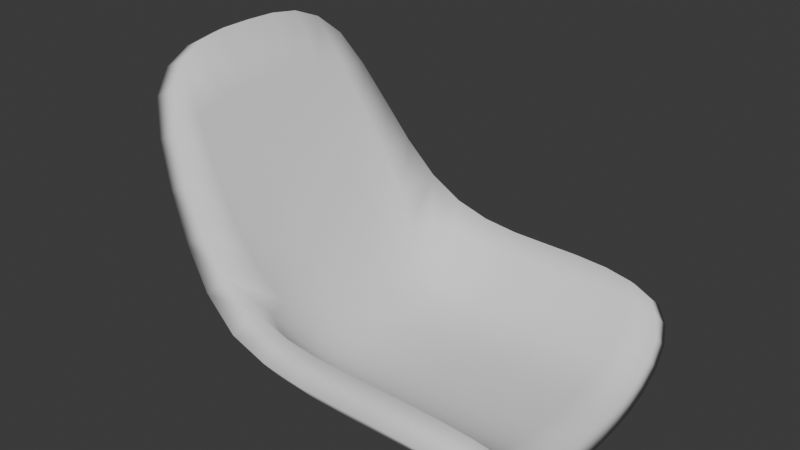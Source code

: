 # Source: Simple_Furniture_Sofa.blend  (saved by Blender 4.1.24; exported with 4.5.12 LTS)
import bpy
from mathutils import Matrix  # noqa: F401  (used for matrix-valued properties, if any)

bpy.ops.wm.read_factory_settings(use_empty=True)
scene = bpy.context.scene
scene.name = 'Scene'

# ---- collections
col_collection = bpy.data.collections.new('Collection'); scene.collection.children.link(col_collection)

# ---- world
world_world = bpy.data.worlds.new('World'); scene.world = world_world
world_world.use_nodes = True; world_world.node_tree.nodes.clear()
_N = world_world.node_tree.nodes; _L = world_world.node_tree.links
n0 = _N.new('ShaderNodeOutputWorld'); n0.name = 'World Output'; n0.location = (300, 300)
n1 = _N.new('ShaderNodeBackground'); n1.name = 'Background'; n1.location = (10, 300)
n1.inputs[0].default_value = (0.05088, 0.05088, 0.05088, 1.0)
_L.new(n1.outputs[0], n0.inputs[0])
n0.is_active_output = True
world_world.color = (0.05088, 0.05088, 0.05088)
world_world.use_sun_shadow = False
world_world.sun_shadow_jitter_overblur = 0.0

# ---- meshes
me_cube = bpy.data.meshes.new('Cube')
me_cube.from_pydata([(-0.6361, 0.6108, -1.041), (-1.78, 0.7437, 0.6347), (0.9999, 0.6615, -1.088), (-0.6974, -1.182e-08, -1.088), (-1.9, -2.151e-08, 0.8757), (-1.093, 1.048, -0.3785), (0.04581, 0.6618, -1.088), (0.8354, 1.086, -0.7019), (1.0, 1.87e-08, -1.19), (0.05498, -2.109e-08, -1.19), (-0.0009986, 1.149, -0.6195), (-1.233, 1.291e-08, -0.4328), (-0.6361, -0.6108, -1.041), (-1.78, -0.7437, 0.6347), (0.9999, -0.6615, -1.088), (-1.093, -1.048, -0.3785), (0.04581, -0.6618, -1.088), (0.8354, -1.086, -0.7019), (-0.0009987, -1.149, -0.6195), (-1.898, 0.2139, 0.8718), (-1.885, 0.4165, 0.845), (-1.849, 0.5963, 0.7724), (-0.9184, 0.8908, -0.6646), (-0.807, 0.7818, -0.8443), (-0.7112, 0.6862, -0.97), (-0.1634, 0.6608, -1.087), (-0.3543, 0.654, -1.081), (-0.5186, 0.6363, -1.065), (0.9289, 1.02, -0.7847), (0.9785, 0.9285, -0.8864), (0.9971, 0.8094, -0.9937), (1.0, 0.1597, -1.189), (1.0, 0.3248, -1.179), (1.0, 0.4942, -1.149), (-0.6662, 0.4975, -1.065), (-0.6877, 0.3432, -1.081), (-0.6961, 0.1735, -1.087), (-1.663, 0.8478, 0.4064), (-1.508, 0.9233, 0.1328), (-1.317, 0.9839, -0.1446), (0.7507, 0.6617, -1.088), (0.5058, 0.6618, -1.088), (0.2695, 0.6618, -1.088), (0.05116, 0.4942, -1.149), (0.05387, 0.3247, -1.179), (0.05485, 0.1597, -1.189), (-0.1477, -1.77e-08, -1.189), (-0.339, -9.534e-09, -1.179), (-0.5224, 3.545e-09, -1.15), (0.7509, 2.045e-08, -1.19), (0.507, 8.363e-09, -1.19), (0.2735, -9.619e-09, -1.19), (0.2474, 1.148, -0.6209), (0.4791, 1.141, -0.63), (0.6794, 1.122, -0.6549), (-0.8029, 1.119, -0.5229), (-0.5243, 1.143, -0.5908), (-0.2578, 1.149, -0.6159), (0.01288, 1.05, -0.7464), (0.0259, 0.9394, -0.873), (0.03719, 0.8122, -0.9911), (-1.231, 0.2341, -0.4326), (-1.217, 0.4772, -0.4299), (-1.178, 0.7369, -0.4223), (-1.105, -1.607e-08, -0.6573), (-0.9846, -5.25e-08, -0.838), (-0.8527, -5.344e-08, -0.9826), (-1.719, -1.18e-08, 0.5122), (-1.543, -1.944e-08, 0.1632), (-1.379, -1.753e-08, -0.1565), (-1.898, -0.2139, 0.8718), (-1.885, -0.4165, 0.845), (-1.849, -0.5963, 0.7724), (-0.9184, -0.8908, -0.6646), (-0.807, -0.7818, -0.8443), (-0.7112, -0.6862, -0.97), (-0.1634, -0.6608, -1.087), (-0.3543, -0.654, -1.081), (-0.5186, -0.6363, -1.065), (0.9289, -1.02, -0.7847), (0.9785, -0.9285, -0.8864), (0.9971, -0.8094, -0.9937), (1.0, -0.1597, -1.189), (1.0, -0.3248, -1.179), (1.0, -0.4942, -1.149), (-0.6662, -0.4975, -1.065), (-0.6877, -0.3432, -1.081), (-0.6961, -0.1735, -1.087), (-1.663, -0.8478, 0.4064), (-1.508, -0.9233, 0.1328), (-1.317, -0.9839, -0.1446), (0.7507, -0.6617, -1.088), (0.5058, -0.6618, -1.088), (0.2695, -0.6618, -1.088), (0.05116, -0.4942, -1.149), (0.05387, -0.3247, -1.179), (0.05485, -0.1597, -1.189), (0.2474, -1.148, -0.6209), (0.4791, -1.141, -0.63), (0.6794, -1.122, -0.6549), (-0.8029, -1.119, -0.5229), (-0.5243, -1.143, -0.5908), (-0.2578, -1.149, -0.6159), (0.01288, -1.05, -0.7464), (0.0259, -0.9394, -0.873), (0.03719, -0.8122, -0.9911), (-1.231, -0.2341, -0.4326), (-1.217, -0.4772, -0.4299), (-1.178, -0.7369, -0.4223), (-1.378, 0.2361, -0.1567), (-1.542, 0.2315, 0.1623), (-1.717, 0.2234, 0.5101), (-1.369, 0.4787, -0.1562), (-1.537, 0.4635, 0.1575), (-1.71, 0.4412, 0.4958), (-1.347, 0.7302, -0.1551), (-1.524, 0.6943, 0.1461), (-1.691, 0.6485, 0.46), (-0.5119, 0.4873, -1.116), (-0.342, 0.4913, -1.14), (-0.1537, 0.4937, -1.148), (-0.5184, 0.3292, -1.141), (-0.3393, 0.3254, -1.168), (-0.1493, 0.3247, -1.177), (-0.5218, 0.1649, -1.149), (-0.3389, 0.161, -1.178), (-0.1479, 0.1598, -1.187), (0.2718, 0.4942, -1.149), (0.5065, 0.4942, -1.149), (0.7508, 0.4942, -1.149), (0.273, 0.3248, -1.179), (0.5068, 0.3248, -1.179), (0.7509, 0.3248, -1.179), (0.2734, 0.1597, -1.189), (0.5069, 0.1597, -1.189), (0.7509, 0.1597, -1.189), (0.2658, 0.8121, -0.9912), (0.2607, 0.9392, -0.8734), (0.2544, 1.049, -0.7471), (0.5041, 0.8117, -0.9915), (0.4996, 0.9377, -0.8752), (0.4906, 1.045, -0.752), (0.749, 0.8109, -0.9923), (0.739, 0.9342, -0.8795), (0.7149, 1.036, -0.7645), (-0.5624, 0.7672, -0.9773), (-0.6299, 0.8836, -0.8557), (-0.7082, 1.001, -0.7003), (-0.3824, 0.7998, -0.9868), (-0.4233, 0.9251, -0.867), (-0.4711, 1.038, -0.7314), (-0.1803, 0.8107, -0.9906), (-0.2031, 0.9378, -0.8722), (-0.2294, 1.048, -0.7445), (-0.8509, 0.1883, -0.9823), (-0.9824, 0.2063, -0.838), (-1.103, 0.2232, -0.6571), (-0.8378, 0.3731, -0.9797), (-0.9663, 0.4128, -0.8372), (-1.087, 0.4521, -0.6553), (-0.7997, 0.5442, -0.9727), (-0.9173, 0.6121, -0.8373), (-1.038, 0.684, -0.653), (-1.378, -0.2361, -0.1567), (-1.369, -0.4787, -0.1562), (-1.347, -0.7302, -0.1551), (-1.542, -0.2315, 0.1623), (-1.537, -0.4635, 0.1575), (-1.524, -0.6943, 0.1461), (-1.717, -0.2234, 0.5101), (-1.71, -0.4412, 0.4958), (-1.691, -0.6485, 0.46), (-0.5119, -0.4873, -1.116), (-0.5184, -0.3292, -1.141), (-0.5218, -0.1649, -1.149), (-0.342, -0.4913, -1.14), (-0.3393, -0.3254, -1.168), (-0.3389, -0.161, -1.178), (-0.1537, -0.4937, -1.148), (-0.1493, -0.3247, -1.177), (-0.1479, -0.1598, -1.187), (0.2718, -0.4942, -1.149), (0.273, -0.3248, -1.179), (0.2734, -0.1597, -1.189), (0.5065, -0.4942, -1.149), (0.5068, -0.3248, -1.179), (0.5069, -0.1597, -1.189), (0.7508, -0.4942, -1.149), (0.7509, -0.3248, -1.179), (0.7509, -0.1597, -1.189), (0.2658, -0.8121, -0.9912), (0.5041, -0.8117, -0.9915), (0.749, -0.8109, -0.9923), (0.2607, -0.9392, -0.8734), (0.4996, -0.9377, -0.8752), (0.739, -0.9342, -0.8795), (0.2544, -1.049, -0.7471), (0.4906, -1.045, -0.752), (0.7149, -1.036, -0.7645), (-0.5624, -0.7672, -0.9773), (-0.3824, -0.7998, -0.9868), (-0.1803, -0.8107, -0.9906), (-0.6299, -0.8836, -0.8557), (-0.4233, -0.9251, -0.867), (-0.2031, -0.9378, -0.8722), (-0.7082, -1.001, -0.7003), (-0.4711, -1.038, -0.7314), (-0.2294, -1.048, -0.7445), (-0.8509, -0.1883, -0.9823), (-0.8378, -0.3731, -0.9797), (-0.7997, -0.5442, -0.9727), (-0.9824, -0.2063, -0.838), (-0.9663, -0.4128, -0.8372), (-0.9173, -0.6121, -0.8373), (-1.103, -0.2232, -0.6571), (-1.087, -0.4521, -0.6553), (-1.038, -0.684, -0.653), (-0.5693, 0.5415, -0.8755), (-1.61, 0.7438, 0.7206), (1.0, 0.5767, -0.917), (-0.6109, -9.313e-10, -0.917), (-1.73, 0.0, 0.9606), (-0.955, 0.9772, -0.2583), (0.04634, 0.5767, -0.917), (0.8359, 0.9368, -0.5838), (1.0, 0.0, -1.0), (0.0556, -2.561e-09, -1.0), (0.0, 1.0, -0.5021), (-0.5693, -0.5415, -0.8755), (-1.61, -0.7438, 0.7206), (1.0, -0.5767, -0.917), (-0.955, -0.9772, -0.2583), (0.04634, -0.5767, -0.917), (0.8359, -0.9368, -0.5838), (0.0, -1.0, -0.5021), (-1.728, 0.2138, 0.9568), (-1.715, 0.4163, 0.9301), (-1.679, 0.5961, 0.8578), (-0.8046, 0.7937, -0.5416), (-0.7053, 0.6856, -0.7116), (-0.6259, 0.6007, -0.82), (-0.1587, 0.576, -0.9161), (-0.3373, 0.5709, -0.9099), (-0.4799, 0.5581, -0.8946), (0.9297, 0.8761, -0.6603), (0.9792, 0.7947, -0.7511), (0.9974, 0.6941, -0.8418), (1.0, 0.1532, -0.9987), (1.0, 0.3027, -0.9896), (1.0, 0.4451, -0.965), (-0.5888, 0.4554, -0.8946), (-0.604, 0.3238, -0.9099), (-0.6101, 0.1678, -0.9161), (-1.496, 0.8458, 0.4959), (-1.344, 0.9135, 0.2293), (-1.162, 0.9542, -0.03739), (0.7507, 0.5767, -0.917), (0.5058, 0.5767, -0.917), (0.2695, 0.5767, -0.917), (0.05169, 0.4451, -0.965), (0.05444, 0.3027, -0.9896), (0.05546, 0.1532, -0.9987), (-0.1423, 6.985e-10, -0.9987), (-0.3193, -4.657e-10, -0.9896), (-0.4755, -1.513e-09, -0.965), (0.7509, 1.863e-09, -1.0), (0.507, -9.313e-10, -1.0), (0.2735, -4.657e-10, -1.0), (0.2474, 0.999, -0.5034), (0.4792, 0.992, -0.5125), (0.6797, 0.9729, -0.5371), (-0.731, 0.9904, -0.3993), (-0.4944, 0.9971, -0.4716), (-0.2493, 0.9996, -0.4983), (0.01376, 0.9032, -0.6253), (0.02664, 0.8027, -0.7407), (0.03779, 0.6951, -0.8405), (-1.065, 0.2286, -0.3404), (-1.024, 0.6956, -0.3167), (-0.9436, -6.985e-10, -0.5574), (-0.8345, -9.313e-10, -0.7206), (-0.7274, 0.0, -0.838), (-1.549, -3.725e-09, 0.5975), (-1.21, -3.26e-09, -0.06859), (-1.728, -0.2138, 0.9568), (-1.715, -0.4163, 0.9301), (-1.679, -0.5961, 0.8578), (-0.8046, -0.7937, -0.5416), (-0.7053, -0.6856, -0.7116), (-0.6259, -0.6007, -0.82), (-0.1587, -0.576, -0.9161), (-0.3373, -0.5709, -0.9099), (-0.4799, -0.5581, -0.8946), (0.9297, -0.8761, -0.6603), (0.9792, -0.7947, -0.7511), (0.9974, -0.6941, -0.8418), (1.0, -0.1532, -0.9987), (1.0, -0.3027, -0.9896), (1.0, -0.4451, -0.965), (-0.5888, -0.4554, -0.8946), (-0.604, -0.3238, -0.9099), (-0.6101, -0.1678, -0.9161), (-1.496, -0.8458, 0.4959), (-1.344, -0.9135, 0.2293), (-1.162, -0.9542, -0.03739), (0.7507, -0.5767, -0.917), (0.5058, -0.5767, -0.917), (0.2695, -0.5767, -0.917), (0.05169, -0.4451, -0.965), (0.05444, -0.3027, -0.9896), (0.05546, -0.1532, -0.9987), (0.2474, -0.999, -0.5034), (0.4792, -0.992, -0.5125), (0.6797, -0.9729, -0.5371), (-0.731, -0.9904, -0.3993), (-0.4944, -0.9971, -0.4716), (-0.2493, -0.9996, -0.4983), (0.01376, -0.9032, -0.6253), (0.02664, -0.8027, -0.7407), (0.03779, -0.6951, -0.8405), (-1.065, -0.2286, -0.3404), (-1.024, -0.6956, -0.3167), (-1.21, 0.2327, -0.06805), (-1.373, 0.23, 0.2489), (-1.548, 0.223, 0.5955), (-1.203, 0.4677, -0.06425), (-1.54, 0.4402, 0.5818), (-1.187, 0.7077, -0.05418), (-1.358, 0.6867, 0.2389), (-1.522, 0.6471, 0.5473), (-0.471, 0.4436, -0.9348), (-0.3247, 0.444, -0.9559), (-0.1489, 0.445, -0.9639), (-0.4735, 0.3095, -0.9559), (-0.3206, 0.3045, -0.9796), (-0.1442, 0.303, -0.9884), (-0.4753, 0.1591, -0.9639), (-0.3195, 0.1549, -0.9884), (-0.1425, 0.1534, -0.9974), (0.2718, 0.4451, -0.965), (0.5065, 0.4451, -0.965), (0.7508, 0.4451, -0.965), (0.273, 0.3027, -0.9896), (0.5068, 0.3027, -0.9896), (0.7509, 0.3027, -0.9896), (0.2734, 0.1532, -0.9987), (0.5069, 0.1532, -0.9987), (0.7509, 0.1532, -0.9987), (0.2659, 0.6951, -0.8405), (0.2608, 0.8026, -0.7409), (0.2544, 0.9026, -0.626), (0.5043, 0.6949, -0.8407), (0.4999, 0.8014, -0.7424), (0.4909, 0.899, -0.6307), (0.7492, 0.6946, -0.8412), (0.7396, 0.7986, -0.7461), (0.7154, 0.8898, -0.6426), (-0.5168, 0.6582, -0.8266), (-0.5749, 0.7581, -0.7218), (-0.6474, 0.8683, -0.5757), (-0.3633, 0.6844, -0.8358), (-0.4008, 0.7901, -0.7343), (-0.4457, 0.8939, -0.6092), (-0.175, 0.6938, -0.8399), (-0.1968, 0.8012, -0.7399), (-0.2221, 0.902, -0.6233), (-0.7259, 0.1822, -0.8375), (-0.8326, 0.1996, -0.7202), (-0.9417, 0.2164, -0.5568), (-0.7156, 0.3517, -0.8337), (-0.8195, 0.3894, -0.7175), (-0.9285, 0.4294, -0.5523), (-0.6868, 0.4959, -0.8254), (-0.7826, 0.5579, -0.7122), (-0.8907, 0.632, -0.5424), (-1.21, -0.2327, -0.06805), (-1.203, -0.4677, -0.06425), (-1.187, -0.7077, -0.05418), (-1.373, -0.23, 0.2489), (-1.358, -0.6867, 0.2389), (-1.548, -0.223, 0.5955), (-1.54, -0.4402, 0.5818), (-1.522, -0.6471, 0.5473), (-0.471, -0.4436, -0.9348), (-0.4735, -0.3095, -0.9559), (-0.4753, -0.1591, -0.9639), (-0.3247, -0.444, -0.9559), (-0.3206, -0.3045, -0.9796), (-0.3195, -0.1549, -0.9884), (-0.1489, -0.445, -0.9639), (-0.1442, -0.303, -0.9884), (-0.1425, -0.1534, -0.9974), (0.2718, -0.4451, -0.965), (0.273, -0.3027, -0.9896), (0.2734, -0.1532, -0.9987), (0.5065, -0.4451, -0.965), (0.5068, -0.3027, -0.9896), (0.5069, -0.1532, -0.9987), (0.7508, -0.4451, -0.965), (0.7509, -0.3027, -0.9896), (0.7509, -0.1532, -0.9987), (0.2659, -0.6951, -0.8405), (0.5043, -0.6949, -0.8407), (0.7492, -0.6946, -0.8412), (0.2608, -0.8026, -0.7409), (0.4999, -0.8014, -0.7424), (0.7396, -0.7986, -0.7461), (0.2544, -0.9026, -0.626), (0.4909, -0.899, -0.6307), (0.7154, -0.8898, -0.6426), (-0.5168, -0.6582, -0.8266), (-0.3633, -0.6844, -0.8358), (-0.175, -0.6938, -0.8399), (-0.5749, -0.7581, -0.7218), (-0.4008, -0.7901, -0.7343), (-0.1968, -0.8012, -0.7399), (-0.6474, -0.8683, -0.5757), (-0.4457, -0.8939, -0.6092), (-0.2221, -0.902, -0.6233), (-0.7259, -0.1822, -0.8375), (-0.7156, -0.3517, -0.8337), (-0.6868, -0.4959, -0.8254), (-0.8326, -0.1996, -0.7202), (-0.8195, -0.3894, -0.7175), (-0.7826, -0.5579, -0.7122), (-0.9417, -0.2164, -0.5568), (-0.9285, -0.4294, -0.5523), (-0.8907, -0.632, -0.5424), (-1.08, 1.575e-09, -0.3148), (-1.066, -0.03, -0.3412), (-1.051, 1.758e-09, -0.3674), (-1.066, 0.03, -0.3412), (-1.039, 0.4555, -0.3602), (-1.05, 0.4887, -0.3322), (-1.068, 0.4599, -0.3081), (-1.055, 0.4291, -0.3352), (-1.373, -0.03, 0.2493), (-1.36, 3.139e-09, 0.2227), (-1.373, 0.03, 0.2493), (-1.387, 3.152e-09, 0.2761), (-1.055, -0.4291, -0.3352), (-1.068, -0.4599, -0.3081), (-1.05, -0.4887, -0.3322), (-1.039, -0.4555, -0.3602), (-1.369, 0.4291, 0.2464), (-1.354, 0.4598, 0.2195), (-1.367, 0.4891, 0.2451), (-1.382, 0.4576, 0.2727), (-1.354, -0.4598, 0.2195), (-1.369, -0.4291, 0.2464), (-1.382, -0.4576, 0.2727), (-1.367, -0.4891, 0.2451)], [], [(109, 110, 113, 112), (110, 111, 114, 113), (112, 113, 116, 115), (113, 114, 117, 116), (11, 69, 109, 61), (69, 68, 110, 109), (68, 67, 111, 110), (67, 4, 19, 111), (111, 19, 20, 114), (114, 20, 21, 117), (117, 21, 1, 37), (116, 117, 37, 38), (115, 116, 38, 39), (63, 115, 39, 5), (62, 112, 115, 63), (61, 109, 112, 62), (118, 119, 122, 121), (119, 120, 123, 122), (121, 122, 125, 124), (122, 123, 126, 125), (0, 27, 118, 34), (27, 26, 119, 118), (26, 25, 120, 119), (25, 6, 43, 120), (120, 43, 44, 123), (123, 44, 45, 126), (126, 45, 9, 46), (125, 126, 46, 47), (124, 125, 47, 48), (36, 124, 48, 3), (35, 121, 124, 36), (34, 118, 121, 35), (127, 128, 131, 130), (128, 129, 132, 131), (130, 131, 134, 133), (131, 132, 135, 134), (6, 42, 127, 43), (42, 41, 128, 127), (41, 40, 129, 128), (40, 2, 33, 129), (129, 33, 32, 132), (132, 32, 31, 135), (135, 31, 8, 49), (134, 135, 49, 50), (133, 134, 50, 51), (45, 133, 51, 9), (44, 130, 133, 45), (43, 127, 130, 44), (136, 137, 140, 139), (137, 138, 141, 140), (139, 140, 143, 142), (140, 141, 144, 143), (6, 60, 136, 42), (60, 59, 137, 136), (59, 58, 138, 137), (58, 10, 52, 138), (138, 52, 53, 141), (141, 53, 54, 144), (144, 54, 7, 28), (143, 144, 28, 29), (142, 143, 29, 30), (40, 142, 30, 2), (41, 139, 142, 40), (42, 136, 139, 41), (145, 146, 149, 148), (146, 147, 150, 149), (148, 149, 152, 151), (149, 150, 153, 152), (0, 24, 145, 27), (24, 23, 146, 145), (23, 22, 147, 146), (22, 5, 55, 147), (147, 55, 56, 150), (150, 56, 57, 153), (153, 57, 10, 58), (152, 153, 58, 59), (151, 152, 59, 60), (25, 151, 60, 6), (26, 148, 151, 25), (27, 145, 148, 26), (154, 155, 158, 157), (155, 156, 159, 158), (157, 158, 161, 160), (158, 159, 162, 161), (3, 66, 154, 36), (66, 65, 155, 154), (65, 64, 156, 155), (64, 11, 61, 156), (156, 61, 62, 159), (159, 62, 63, 162), (162, 63, 5, 22), (161, 162, 22, 23), (160, 161, 23, 24), (34, 160, 24, 0), (35, 157, 160, 34), (36, 154, 157, 35), (163, 164, 167, 166), (164, 165, 168, 167), (166, 167, 170, 169), (167, 168, 171, 170), (11, 106, 163, 69), (106, 107, 164, 163), (107, 108, 165, 164), (108, 15, 90, 165), (165, 90, 89, 168), (168, 89, 88, 171), (171, 88, 13, 72), (170, 171, 72, 71), (169, 170, 71, 70), (67, 169, 70, 4), (68, 166, 169, 67), (69, 163, 166, 68), (172, 173, 176, 175), (173, 174, 177, 176), (175, 176, 179, 178), (176, 177, 180, 179), (12, 85, 172, 78), (85, 86, 173, 172), (86, 87, 174, 173), (87, 3, 48, 174), (174, 48, 47, 177), (177, 47, 46, 180), (180, 46, 9, 96), (179, 180, 96, 95), (178, 179, 95, 94), (76, 178, 94, 16), (77, 175, 178, 76), (78, 172, 175, 77), (181, 182, 185, 184), (182, 183, 186, 185), (184, 185, 188, 187), (185, 186, 189, 188), (16, 94, 181, 93), (94, 95, 182, 181), (95, 96, 183, 182), (96, 9, 51, 183), (183, 51, 50, 186), (186, 50, 49, 189), (189, 49, 8, 82), (188, 189, 82, 83), (187, 188, 83, 84), (91, 187, 84, 14), (92, 184, 187, 91), (93, 181, 184, 92), (190, 191, 194, 193), (191, 192, 195, 194), (193, 194, 197, 196), (194, 195, 198, 197), (16, 93, 190, 105), (93, 92, 191, 190), (92, 91, 192, 191), (91, 14, 81, 192), (192, 81, 80, 195), (195, 80, 79, 198), (198, 79, 17, 99), (197, 198, 99, 98), (196, 197, 98, 97), (103, 196, 97, 18), (104, 193, 196, 103), (105, 190, 193, 104), (199, 200, 203, 202), (200, 201, 204, 203), (202, 203, 206, 205), (203, 204, 207, 206), (12, 78, 199, 75), (78, 77, 200, 199), (77, 76, 201, 200), (76, 16, 105, 201), (201, 105, 104, 204), (204, 104, 103, 207), (207, 103, 18, 102), (206, 207, 102, 101), (205, 206, 101, 100), (73, 205, 100, 15), (74, 202, 205, 73), (75, 199, 202, 74), (208, 209, 212, 211), (209, 210, 213, 212), (211, 212, 215, 214), (212, 213, 216, 215), (3, 87, 208, 66), (87, 86, 209, 208), (86, 85, 210, 209), (85, 12, 75, 210), (210, 75, 74, 213), (213, 74, 73, 216), (216, 73, 15, 108), (215, 216, 108, 107), (214, 215, 107, 106), (64, 214, 106, 11), (65, 211, 214, 64), (66, 208, 211, 65), (325, 327, 328, 446, 445), (447, 446, 328, 329, 326), (376, 448, 451, 379, 377), (322, 325, 445, 444, 323), (368, 371, 432, 435, 277), (439, 438, 323, 324, 282), (283, 437, 436, 378, 375), (282, 324, 235, 221), (324, 326, 236, 235), (326, 329, 237, 236), (329, 253, 218, 237), (328, 254, 253, 329), (327, 255, 254, 328), (278, 222, 255, 327), (277, 435, 434, 325, 322), (371, 374, 278, 433, 432), (330, 333, 334, 331), (331, 334, 335, 332), (333, 336, 337, 334), (334, 337, 338, 335), (217, 250, 330, 243), (243, 330, 331, 242), (242, 331, 332, 241), (241, 332, 259, 223), (332, 335, 260, 259), (335, 338, 261, 260), (338, 262, 226, 261), (337, 263, 262, 338), (336, 264, 263, 337), (252, 220, 264, 336), (251, 252, 336, 333), (250, 251, 333, 330), (339, 342, 343, 340), (340, 343, 344, 341), (342, 345, 346, 343), (343, 346, 347, 344), (223, 259, 339, 258), (258, 339, 340, 257), (257, 340, 341, 256), (256, 341, 249, 219), (341, 344, 248, 249), (344, 347, 247, 248), (347, 265, 225, 247), (346, 266, 265, 347), (345, 267, 266, 346), (261, 226, 267, 345), (260, 261, 345, 342), (259, 260, 342, 339), (348, 351, 352, 349), (349, 352, 353, 350), (351, 354, 355, 352), (352, 355, 356, 353), (223, 258, 348, 276), (276, 348, 349, 275), (275, 349, 350, 274), (274, 350, 268, 227), (350, 353, 269, 268), (353, 356, 270, 269), (356, 244, 224, 270), (355, 245, 244, 356), (354, 246, 245, 355), (256, 219, 246, 354), (257, 256, 354, 351), (258, 257, 351, 348), (357, 360, 361, 358), (358, 361, 362, 359), (360, 363, 364, 361), (361, 364, 365, 362), (217, 243, 357, 240), (240, 357, 358, 239), (239, 358, 359, 238), (238, 359, 271, 222), (359, 362, 272, 271), (362, 365, 273, 272), (365, 274, 227, 273), (364, 275, 274, 365), (363, 276, 275, 364), (241, 223, 276, 363), (242, 241, 363, 360), (243, 242, 360, 357), (366, 369, 370, 367), (367, 370, 371, 368), (369, 372, 373, 370), (370, 373, 374, 371), (220, 252, 366, 281), (281, 366, 367, 280), (280, 367, 368, 279), (429, 428, 283, 375, 320), (434, 433, 278, 327, 325), (436, 439, 282, 380, 378), (374, 238, 222, 278), (373, 239, 238, 374), (372, 240, 239, 373), (250, 217, 240, 372), (251, 250, 372, 369), (252, 251, 369, 366), (378, 380, 381, 450, 449), (451, 450, 381, 382, 379), (375, 378, 449, 448, 376), (279, 430, 429, 320, 425), (426, 443, 442, 321, 427), (323, 444, 447, 326, 324), (321, 377, 304, 231), (377, 379, 303, 304), (379, 382, 302, 303), (382, 286, 229, 302), (381, 285, 286, 382), (380, 284, 285, 381), (282, 221, 284, 380), (283, 322, 323, 438, 437), (425, 320, 440, 443, 426), (383, 386, 387, 384), (384, 387, 388, 385), (386, 389, 390, 387), (387, 390, 391, 388), (228, 292, 383, 299), (299, 383, 384, 300), (300, 384, 385, 301), (301, 385, 264, 220), (385, 388, 263, 264), (388, 391, 262, 263), (391, 310, 226, 262), (390, 309, 310, 391), (389, 308, 309, 390), (290, 232, 308, 389), (291, 290, 389, 386), (292, 291, 386, 383), (392, 395, 396, 393), (393, 396, 397, 394), (395, 398, 399, 396), (396, 399, 400, 397), (232, 307, 392, 308), (308, 392, 393, 309), (309, 393, 394, 310), (310, 394, 267, 226), (394, 397, 266, 267), (397, 400, 265, 266), (400, 296, 225, 265), (399, 297, 296, 400), (398, 298, 297, 399), (305, 230, 298, 398), (306, 305, 398, 395), (307, 306, 395, 392), (401, 404, 405, 402), (402, 405, 406, 403), (404, 407, 408, 405), (405, 408, 409, 406), (232, 319, 401, 307), (307, 401, 402, 306), (306, 402, 403, 305), (305, 403, 295, 230), (403, 406, 294, 295), (406, 409, 293, 294), (409, 313, 233, 293), (408, 312, 313, 409), (407, 311, 312, 408), (317, 234, 311, 407), (318, 317, 407, 404), (319, 318, 404, 401), (410, 413, 414, 411), (411, 414, 415, 412), (413, 416, 417, 414), (414, 417, 418, 415), (228, 289, 410, 292), (292, 410, 411, 291), (291, 411, 412, 290), (290, 412, 319, 232), (412, 415, 318, 319), (415, 418, 317, 318), (418, 316, 234, 317), (417, 315, 316, 418), (416, 314, 315, 417), (287, 231, 314, 416), (288, 287, 416, 413), (289, 288, 413, 410), (419, 422, 423, 420), (420, 423, 424, 421), (422, 425, 426, 423), (423, 426, 427, 424), (220, 281, 419, 301), (301, 419, 420, 300), (300, 420, 421, 299), (299, 421, 289, 228), (421, 424, 288, 289), (424, 427, 287, 288), (427, 321, 231, 287), (442, 441, 376, 377, 321), (320, 375, 376, 441, 440), (428, 431, 277, 322, 283), (280, 279, 425, 422), (281, 280, 422, 419), (19, 4, 221, 235), (20, 19, 235, 236), (21, 20, 236, 237), (1, 21, 237, 218), (28, 7, 224, 244), (29, 28, 244, 245), (30, 29, 245, 246), (2, 30, 246, 219), (8, 31, 247, 225), (31, 32, 248, 247), (32, 33, 249, 248), (33, 2, 219, 249), (37, 1, 218, 253), (38, 37, 253, 254), (39, 38, 254, 255), (5, 39, 255, 222), (52, 10, 227, 268), (53, 52, 268, 269), (54, 53, 269, 270), (7, 54, 270, 224), (55, 5, 222, 271), (56, 55, 271, 272), (57, 56, 272, 273), (10, 57, 273, 227), (4, 70, 284, 221), (70, 71, 285, 284), (71, 72, 286, 285), (72, 13, 229, 286), (17, 79, 293, 233), (79, 80, 294, 293), (80, 81, 295, 294), (81, 14, 230, 295), (82, 8, 225, 296), (83, 82, 296, 297), (84, 83, 297, 298), (14, 84, 298, 230), (13, 88, 302, 229), (88, 89, 303, 302), (89, 90, 304, 303), (90, 15, 231, 304), (18, 97, 311, 234), (97, 98, 312, 311), (98, 99, 313, 312), (99, 17, 233, 313), (15, 100, 314, 231), (100, 101, 315, 314), (101, 102, 316, 315), (102, 18, 234, 316), (428, 429, 430, 431), (432, 433, 434, 435), (436, 437, 438, 439), (440, 441, 442, 443), (444, 445, 446, 447), (448, 449, 450, 451), (279, 368, 277, 431, 430)])
me_cube.polygons.foreach_set('use_smooth', [True] * 438)
_uv = me_cube.uv_layers.new(name='UVMap')
_uv.uv.foreach_set('vector', [0.5313, 0.1562, 0.5625, 0.1563, 0.5625, 0.1875, 0.5313, 0.1875, 0.5625, 0.1563, 0.5938, 0.1563, 0.5938, 0.1875, 0.5625, 0.1875, 0.5313, 0.1875, 0.5625, 0.1875, 0.5625, 0.2188, 0.5313, 0.2188, 0.5625, 0.1875, 0.5938, 0.1875, 0.5938, 0.2188, 0.5625, 0.2188, 0.5, 0.125, 0.5313, 0.125, 0.5313, 0.1562, 0.5, 0.1562, 0.5313, 0.125, 0.5625, 0.125, 0.5625, 0.1563, 0.5313, 0.1562, 0.5625, 0.125, 0.5938, 0.125, 0.5938, 0.1563, 0.5625, 0.1563, 0.5938, 0.125, 0.625, 0.125, 0.625, 0.1563, 0.5938, 0.1563, 0.5938, 0.1563, 0.625, 0.1563, 0.625, 0.1875, 0.5938, 0.1875, 0.5938, 0.1875, 0.625, 0.1875, 0.625, 0.2188, 0.5938, 0.2188, 0.5938, 0.2188, 0.625, 0.2188, 0.625, 0.25, 0.5938, 0.25, 0.5625, 0.2188, 0.5938, 0.2188, 0.5938, 0.25, 0.5625, 0.25, 0.5313, 0.2188, 0.5625, 0.2188, 0.5625, 0.25, 0.5313, 0.25, 0.5, 0.2188, 0.5313, 0.2188, 0.5313, 0.25, 0.5, 0.25, 0.5, 0.1875, 0.5313, 0.1875, 0.5313, 0.2188, 0.5, 0.2188, 0.5, 0.1562, 0.5313, 0.1562, 0.5313, 0.1875, 0.5, 0.1875, 0.1563, 0.5313, 0.1875, 0.5313, 0.1875, 0.5625, 0.1563, 0.5625, 0.1875, 0.5313, 0.2188, 0.5313, 0.2188, 0.5625, 0.1875, 0.5625, 0.1563, 0.5625, 0.1875, 0.5625, 0.1875, 0.5938, 0.1562, 0.5938, 0.1875, 0.5625, 0.2188, 0.5625, 0.2188, 0.5937, 0.1875, 0.5938, 0.125, 0.5, 0.1563, 0.5, 0.1563, 0.5313, 0.125, 0.5313, 0.1563, 0.5, 0.1875, 0.5, 0.1875, 0.5313, 0.1563, 0.5313, 0.1875, 0.5, 0.2188, 0.5, 0.2188, 0.5313, 0.1875, 0.5313, 0.2188, 0.5, 0.25, 0.5, 0.25, 0.5313, 0.2188, 0.5313, 0.2188, 0.5313, 0.25, 0.5313, 0.25, 0.5625, 0.2188, 0.5625, 0.2188, 0.5625, 0.25, 0.5625, 0.25, 0.5937, 0.2188, 0.5937, 0.2188, 0.5937, 0.25, 0.5937, 0.25, 0.625, 0.2188, 0.625, 0.1875, 0.5938, 0.2188, 0.5937, 0.2188, 0.625, 0.1875, 0.625, 0.1562, 0.5938, 0.1875, 0.5938, 0.1875, 0.625, 0.1563, 0.625, 0.125, 0.5938, 0.1562, 0.5938, 0.1563, 0.625, 0.125, 0.625, 0.125, 0.5625, 0.1563, 0.5625, 0.1562, 0.5938, 0.125, 0.5938, 0.125, 0.5313, 0.1563, 0.5313, 0.1563, 0.5625, 0.125, 0.5625, 0.2813, 0.5313, 0.3125, 0.5313, 0.3125, 0.5625, 0.2813, 0.5625, 0.3125, 0.5313, 0.3438, 0.5313, 0.3438, 0.5625, 0.3125, 0.5625, 0.2813, 0.5625, 0.3125, 0.5625, 0.3125, 0.5938, 0.2813, 0.5938, 0.3125, 0.5625, 0.3438, 0.5625, 0.3438, 0.5938, 0.3125, 0.5938, 0.25, 0.5, 0.2813, 0.5, 0.2813, 0.5313, 0.25, 0.5313, 0.2813, 0.5, 0.3125, 0.5, 0.3125, 0.5313, 0.2813, 0.5313, 0.3125, 0.5, 0.3438, 0.5, 0.3438, 0.5313, 0.3125, 0.5313, 0.3438, 0.5, 0.375, 0.5, 0.375, 0.5313, 0.3438, 0.5313, 0.3438, 0.5313, 0.375, 0.5313, 0.375, 0.5625, 0.3438, 0.5625, 0.3438, 0.5625, 0.375, 0.5625, 0.375, 0.5938, 0.3438, 0.5938, 0.3438, 0.5938, 0.375, 0.5938, 0.375, 0.625, 0.3438, 0.625, 0.3125, 0.5938, 0.3438, 0.5938, 0.3438, 0.625, 0.3125, 0.625, 0.2813, 0.5938, 0.3125, 0.5938, 0.3125, 0.625, 0.2813, 0.625, 0.25, 0.5937, 0.2813, 0.5938, 0.2813, 0.625, 0.25, 0.625, 0.25, 0.5625, 0.2813, 0.5625, 0.2813, 0.5938, 0.25, 0.5937, 0.25, 0.5313, 0.2813, 0.5313, 0.2813, 0.5625, 0.25, 0.5625, 0.4063, 0.4063, 0.4375, 0.4063, 0.4375, 0.4375, 0.4063, 0.4375, 0.4375, 0.4063, 0.4688, 0.4063, 0.4688, 0.4375, 0.4375, 0.4375, 0.4063, 0.4375, 0.4375, 0.4375, 0.4375, 0.4688, 0.4063, 0.4688, 0.4375, 0.4375, 0.4688, 0.4375, 0.4688, 0.4688, 0.4375, 0.4688, 0.375, 0.375, 0.4063, 0.375, 0.4063, 0.4063, 0.375, 0.4063, 0.4063, 0.375, 0.4375, 0.375, 0.4375, 0.4063, 0.4063, 0.4063, 0.4375, 0.375, 0.4688, 0.375, 0.4688, 0.4063, 0.4375, 0.4063, 0.4688, 0.375, 0.5, 0.375, 0.5, 0.4063, 0.4688, 0.4063, 0.4688, 0.4063, 0.5, 0.4063, 0.5, 0.4375, 0.4688, 0.4375, 0.4688, 0.4375, 0.5, 0.4375, 0.5, 0.4688, 0.4688, 0.4688, 0.4688, 0.4688, 0.5, 0.4688, 0.5, 0.5, 0.4688, 0.5, 0.4375, 0.4688, 0.4688, 0.4688, 0.4688, 0.5, 0.4375, 0.5, 0.4063, 0.4688, 0.4375, 0.4688, 0.4375, 0.5, 0.4063, 0.5, 0.375, 0.4688, 0.4063, 0.4688, 0.4063, 0.5, 0.375, 0.5, 0.375, 0.4375, 0.4063, 0.4375, 0.4063, 0.4688, 0.375, 0.4688, 0.375, 0.4063, 0.4063, 0.4063, 0.4063, 0.4375, 0.375, 0.4375, 0.4063, 0.2813, 0.4375, 0.2813, 0.4375, 0.3125, 0.4063, 0.3125, 0.4375, 0.2813, 0.4688, 0.2813, 0.4688, 0.3125, 0.4375, 0.3125, 0.4063, 0.3125, 0.4375, 0.3125, 0.4375, 0.3438, 0.4063, 0.3438, 0.4375, 0.3125, 0.4688, 0.3125, 0.4688, 0.3438, 0.4375, 0.3438, 0.375, 0.25, 0.4063, 0.25, 0.4063, 0.2813, 0.375, 0.2813, 0.4063, 0.25, 0.4375, 0.25, 0.4375, 0.2813, 0.4063, 0.2813, 0.4375, 0.25, 0.4688, 0.25, 0.4688, 0.2813, 0.4375, 0.2813, 0.4688, 0.25, 0.5, 0.25, 0.5, 0.2813, 0.4688, 0.2813, 0.4688, 0.2813, 0.5, 0.2813, 0.5, 0.3125, 0.4688, 0.3125, 0.4688, 0.3125, 0.5, 0.3125, 0.5, 0.3438, 0.4688, 0.3438, 0.4688, 0.3438, 0.5, 0.3438, 0.5, 0.375, 0.4688, 0.375, 0.4375, 0.3438, 0.4688, 0.3438, 0.4688, 0.375, 0.4375, 0.375, 0.4063, 0.3438, 0.4375, 0.3438, 0.4375, 0.375, 0.4063, 0.375, 0.375, 0.3438, 0.4063, 0.3438, 0.4063, 0.375, 0.375, 0.375, 0.375, 0.3125, 0.4063, 0.3125, 0.4063, 0.3438, 0.375, 0.3438, 0.375, 0.2813, 0.4063, 0.2813, 0.4063, 0.3125, 0.375, 0.3125, 0.4062, 0.1562, 0.4375, 0.1562, 0.4375, 0.1875, 0.4063, 0.1875, 0.4375, 0.1562, 0.4688, 0.1562, 0.4688, 0.1875, 0.4375, 0.1875, 0.4063, 0.1875, 0.4375, 0.1875, 0.4375, 0.2188, 0.4063, 0.2188, 0.4375, 0.1875, 0.4688, 0.1875, 0.4688, 0.2188, 0.4375, 0.2188, 0.375, 0.125, 0.4063, 0.125, 0.4062, 0.1562, 0.375, 0.1563, 0.4063, 0.125, 0.4375, 0.125, 0.4375, 0.1562, 0.4062, 0.1562, 0.4375, 0.125, 0.4688, 0.125, 0.4688, 0.1562, 0.4375, 0.1562, 0.4688, 0.125, 0.5, 0.125, 0.5, 0.1562, 0.4688, 0.1562, 0.4688, 0.1562, 0.5, 0.1562, 0.5, 0.1875, 0.4688, 0.1875, 0.4688, 0.1875, 0.5, 0.1875, 0.5, 0.2188, 0.4688, 0.2188, 0.4688, 0.2188, 0.5, 0.2188, 0.5, 0.25, 0.4688, 0.25, 0.4375, 0.2188, 0.4688, 0.2188, 0.4688, 0.25, 0.4375, 0.25, 0.4063, 0.2188, 0.4375, 0.2188, 0.4375, 0.25, 0.4063, 0.25, 0.375, 0.2188, 0.4063, 0.2188, 0.4063, 0.25, 0.375, 0.25, 0.375, 0.1875, 0.4063, 0.1875, 0.4063, 0.2188, 0.375, 0.2188, 0.375, 0.1563, 0.4062, 0.1562, 0.4063, 0.1875, 0.375, 0.1875, 0.5313, 0.1563, 0.5313, 0.1875, 0.5625, 0.1875, 0.5625, 0.1563, 0.5313, 0.1875, 0.5313, 0.2188, 0.5625, 0.2188, 0.5625, 0.1875, 0.5625, 0.1563, 0.5625, 0.1875, 0.5938, 0.1875, 0.5938, 0.1562, 0.5625, 0.1875, 0.5625, 0.2188, 0.5937, 0.2188, 0.5938, 0.1875, 0.5, 0.125, 0.5, 0.1563, 0.5313, 0.1563, 0.5313, 0.125, 0.5, 0.1563, 0.5, 0.1875, 0.5313, 0.1875, 0.5313, 0.1563, 0.5, 0.1875, 0.5, 0.2188, 0.5313, 0.2188, 0.5313, 0.1875, 0.5, 0.2188, 0.5, 0.25, 0.5313, 0.25, 0.5313, 0.2188, 0.5313, 0.2188, 0.5313, 0.25, 0.5625, 0.25, 0.5625, 0.2188, 0.5625, 0.2188, 0.5625, 0.25, 0.5938, 0.25, 0.5937, 0.2188, 0.5937, 0.2188, 0.5938, 0.25, 0.625, 0.25, 0.625, 0.2188, 0.5938, 0.1875, 0.5937, 0.2188, 0.625, 0.2188, 0.625, 0.1875, 0.5938, 0.1562, 0.5938, 0.1875, 0.625, 0.1875, 0.625, 0.1563, 0.5938, 0.125, 0.5938, 0.1562, 0.625, 0.1563, 0.625, 0.125, 0.5625, 0.125, 0.5625, 0.1563, 0.5938, 0.1562, 0.5938, 0.125, 0.5313, 0.125, 0.5313, 0.1563, 0.5625, 0.1563, 0.5625, 0.125, 0.1562, 0.5313, 0.1563, 0.5625, 0.1875, 0.5625, 0.1875, 0.5313, 0.1563, 0.5625, 0.1563, 0.5938, 0.1875, 0.5938, 0.1875, 0.5625, 0.1875, 0.5313, 0.1875, 0.5625, 0.2188, 0.5625, 0.2188, 0.5313, 0.1875, 0.5625, 0.1875, 0.5938, 0.2188, 0.5938, 0.2188, 0.5625, 0.125, 0.5, 0.125, 0.5313, 0.1562, 0.5313, 0.1563, 0.5, 0.125, 0.5313, 0.125, 0.5625, 0.1563, 0.5625, 0.1562, 0.5313, 0.125, 0.5625, 0.125, 0.5938, 0.1563, 0.5938, 0.1563, 0.5625, 0.125, 0.5938, 0.125, 0.625, 0.1563, 0.625, 0.1563, 0.5938, 0.1563, 0.5938, 0.1563, 0.625, 0.1875, 0.625, 0.1875, 0.5938, 0.1875, 0.5938, 0.1875, 0.625, 0.2188, 0.625, 0.2188, 0.5938, 0.2188, 0.5938, 0.2188, 0.625, 0.25, 0.625, 0.25, 0.5938, 0.2188, 0.5625, 0.2188, 0.5938, 0.25, 0.5938, 0.25, 0.5625, 0.2188, 0.5313, 0.2188, 0.5625, 0.25, 0.5625, 0.25, 0.5313, 0.2188, 0.5, 0.2188, 0.5313, 0.25, 0.5313, 0.25, 0.5, 0.1875, 0.5, 0.1875, 0.5313, 0.2188, 0.5313, 0.2188, 0.5, 0.1563, 0.5, 0.1562, 0.5313, 0.1875, 0.5313, 0.1875, 0.5, 0.2813, 0.5313, 0.2813, 0.5625, 0.3125, 0.5625, 0.3125, 0.5313, 0.2813, 0.5625, 0.2813, 0.5938, 0.3125, 0.5938, 0.3125, 0.5625, 0.3125, 0.5313, 0.3125, 0.5625, 0.3438, 0.5625, 0.3438, 0.5313, 0.3125, 0.5625, 0.3125, 0.5938, 0.3438, 0.5938, 0.3438, 0.5625, 0.25, 0.5, 0.25, 0.5313, 0.2813, 0.5313, 0.2813, 0.5, 0.25, 0.5313, 0.25, 0.5625, 0.2813, 0.5625, 0.2813, 0.5313, 0.25, 0.5625, 0.25, 0.5938, 0.2813, 0.5938, 0.2813, 0.5625, 0.25, 0.5938, 0.25, 0.625, 0.2813, 0.625, 0.2813, 0.5938, 0.2813, 0.5938, 0.2813, 0.625, 0.3125, 0.625, 0.3125, 0.5938, 0.3125, 0.5938, 0.3125, 0.625, 0.3438, 0.625, 0.3438, 0.5938, 0.3438, 0.5938, 0.3438, 0.625, 0.375, 0.625, 0.375, 0.5938, 0.3438, 0.5625, 0.3438, 0.5938, 0.375, 0.5938, 0.375, 0.5625, 0.3438, 0.5313, 0.3438, 0.5625, 0.375, 0.5625, 0.375, 0.5313, 0.3438, 0.5, 0.3438, 0.5313, 0.375, 0.5313, 0.375, 0.5, 0.3125, 0.5, 0.3125, 0.5313, 0.3438, 0.5313, 0.3438, 0.5, 0.2813, 0.5, 0.2813, 0.5313, 0.3125, 0.5313, 0.3125, 0.5, 0.4063, 0.4063, 0.4063, 0.4375, 0.4375, 0.4375, 0.4375, 0.4063, 0.4063, 0.4375, 0.4063, 0.4688, 0.4375, 0.4688, 0.4375, 0.4375, 0.4375, 0.4063, 0.4375, 0.4375, 0.4688, 0.4375, 0.4688, 0.4063, 0.4375, 0.4375, 0.4375, 0.4688, 0.4688, 0.4688, 0.4688, 0.4375, 0.375, 0.375, 0.375, 0.4063, 0.4063, 0.4063, 0.4063, 0.375, 0.375, 0.4063, 0.375, 0.4375, 0.4063, 0.4375, 0.4063, 0.4063, 0.375, 0.4375, 0.375, 0.4688, 0.4063, 0.4688, 0.4063, 0.4375, 0.375, 0.4688, 0.375, 0.5, 0.4063, 0.5, 0.4063, 0.4688, 0.4063, 0.4688, 0.4063, 0.5, 0.4375, 0.5, 0.4375, 0.4688, 0.4375, 0.4688, 0.4375, 0.5, 0.4688, 0.5, 0.4688, 0.4688, 0.4688, 0.4688, 0.4688, 0.5, 0.5, 0.5, 0.5, 0.4688, 0.4688, 0.4375, 0.4688, 0.4688, 0.5, 0.4688, 0.5, 0.4375, 0.4688, 0.4063, 0.4688, 0.4375, 0.5, 0.4375, 0.5, 0.4063, 0.4688, 0.375, 0.4688, 0.4063, 0.5, 0.4063, 0.5, 0.375, 0.4375, 0.375, 0.4375, 0.4063, 0.4688, 0.4063, 0.4688, 0.375, 0.4063, 0.375, 0.4063, 0.4063, 0.4375, 0.4063, 0.4375, 0.375, 0.4063, 0.2813, 0.4063, 0.3125, 0.4375, 0.3125, 0.4375, 0.2813, 0.4063, 0.3125, 0.4063, 0.3438, 0.4375, 0.3438, 0.4375, 0.3125, 0.4375, 0.2813, 0.4375, 0.3125, 0.4688, 0.3125, 0.4688, 0.2813, 0.4375, 0.3125, 0.4375, 0.3438, 0.4688, 0.3438, 0.4688, 0.3125, 0.375, 0.25, 0.375, 0.2813, 0.4063, 0.2813, 0.4063, 0.25, 0.375, 0.2813, 0.375, 0.3125, 0.4063, 0.3125, 0.4063, 0.2813, 0.375, 0.3125, 0.375, 0.3438, 0.4063, 0.3438, 0.4063, 0.3125, 0.375, 0.3438, 0.375, 0.375, 0.4063, 0.375, 0.4063, 0.3438, 0.4063, 0.3438, 0.4063, 0.375, 0.4375, 0.375, 0.4375, 0.3438, 0.4375, 0.3438, 0.4375, 0.375, 0.4688, 0.375, 0.4688, 0.3438, 0.4688, 0.3438, 0.4688, 0.375, 0.5, 0.375, 0.5, 0.3438, 0.4688, 0.3125, 0.4688, 0.3438, 0.5, 0.3438, 0.5, 0.3125, 0.4688, 0.2813, 0.4688, 0.3125, 0.5, 0.3125, 0.5, 0.2813, 0.4688, 0.25, 0.4688, 0.2813, 0.5, 0.2813, 0.5, 0.25, 0.4375, 0.25, 0.4375, 0.2813, 0.4688, 0.2813, 0.4688, 0.25, 0.4063, 0.25, 0.4063, 0.2813, 0.4375, 0.2813, 0.4375, 0.25, 0.4062, 0.1562, 0.4063, 0.1875, 0.4375, 0.1875, 0.4375, 0.1563, 0.4063, 0.1875, 0.4063, 0.2188, 0.4375, 0.2188, 0.4375, 0.1875, 0.4375, 0.1563, 0.4375, 0.1875, 0.4688, 0.1875, 0.4688, 0.1563, 0.4375, 0.1875, 0.4375, 0.2188, 0.4688, 0.2188, 0.4688, 0.1875, 0.375, 0.125, 0.375, 0.1563, 0.4062, 0.1562, 0.4063, 0.125, 0.375, 0.1563, 0.375, 0.1875, 0.4063, 0.1875, 0.4062, 0.1562, 0.375, 0.1875, 0.375, 0.2188, 0.4063, 0.2188, 0.4063, 0.1875, 0.375, 0.2188, 0.375, 0.25, 0.4063, 0.25, 0.4063, 0.2188, 0.4063, 0.2188, 0.4063, 0.25, 0.4375, 0.25, 0.4375, 0.2188, 0.4375, 0.2188, 0.4375, 0.25, 0.4688, 0.25, 0.4688, 0.2188, 0.4688, 0.2188, 0.4688, 0.25, 0.5, 0.25, 0.5, 0.2188, 0.4688, 0.1875, 0.4688, 0.2188, 0.5, 0.2188, 0.5, 0.1875, 0.4688, 0.1563, 0.4688, 0.1875, 0.5, 0.1875, 0.5, 0.1563, 0.4688, 0.125, 0.4688, 0.1563, 0.5, 0.1563, 0.5, 0.125, 0.4375, 0.125, 0.4375, 0.1563, 0.4688, 0.1563, 0.4688, 0.125, 0.4063, 0.125, 0.4062, 0.1562, 0.4375, 0.1563, 0.4375, 0.125, 0.5313, 0.1875, 0.5313, 0.2188, 0.5625, 0.2188, 0.5625, 0.1916, 0.5598, 0.1875, 0.565, 0.1875, 0.5625, 0.1916, 0.5625, 0.2188, 0.5938, 0.2188, 0.5938, 0.1875, 0.5313, 0.1875, 0.5598, 0.1875, 0.5625, 0.1916, 0.5625, 0.2188, 0.5313, 0.2188, 0.5313, 0.1562, 0.5313, 0.1875, 0.5598, 0.1875, 0.5625, 0.1834, 0.5625, 0.1563, 0.4688, 0.1562, 0.4688, 0.1875, 0.4963, 0.1875, 0.5, 0.1834, 0.5, 0.1562, 0.5649, 0.125, 0.5625, 0.1291, 0.5625, 0.1563, 0.5938, 0.1563, 0.5938, 0.125, 0.5313, 0.125, 0.5599, 0.125, 0.5625, 0.1291, 0.5625, 0.1563, 0.5313, 0.1563, 0.5938, 0.125, 0.5938, 0.1563, 0.625, 0.1563, 0.625, 0.125, 0.5938, 0.1563, 0.5938, 0.1875, 0.625, 0.1875, 0.625, 0.1563, 0.5938, 0.1875, 0.5938, 0.2188, 0.625, 0.2188, 0.625, 0.1875, 0.5938, 0.2188, 0.5938, 0.25, 0.625, 0.25, 0.625, 0.2188, 0.5625, 0.2188, 0.5625, 0.25, 0.5938, 0.25, 0.5938, 0.2188, 0.5313, 0.2188, 0.5313, 0.25, 0.5625, 0.25, 0.5625, 0.2188, 0.5, 0.2188, 0.5, 0.25, 0.5313, 0.25, 0.5313, 0.2188, 0.5, 0.1562, 0.5, 0.1834, 0.503, 0.1875, 0.5313, 0.1875, 0.5313, 0.1562, 0.4688, 0.1875, 0.4688, 0.2188, 0.5, 0.2188, 0.5, 0.1914, 0.4963, 0.1875, 0.1563, 0.5313, 0.1563, 0.5625, 0.1875, 0.5625, 0.1875, 0.5313, 0.1875, 0.5313, 0.1875, 0.5625, 0.2188, 0.5625, 0.2188, 0.5313, 0.1563, 0.5625, 0.1562, 0.5938, 0.1875, 0.5938, 0.1875, 0.5625, 0.1875, 0.5625, 0.1875, 0.5938, 0.2188, 0.5937, 0.2188, 0.5625, 0.125, 0.5, 0.125, 0.5313, 0.1563, 0.5313, 0.1563, 0.5, 0.1563, 0.5, 0.1563, 0.5313, 0.1875, 0.5313, 0.1875, 0.5, 0.1875, 0.5, 0.1875, 0.5313, 0.2188, 0.5313, 0.2188, 0.5, 0.2188, 0.5, 0.2188, 0.5313, 0.25, 0.5313, 0.25, 0.5, 0.2188, 0.5313, 0.2188, 0.5625, 0.25, 0.5625, 0.25, 0.5313, 0.2188, 0.5625, 0.2188, 0.5937, 0.25, 0.5937, 0.25, 0.5625, 0.2188, 0.5937, 0.2188, 0.625, 0.25, 0.625, 0.25, 0.5937, 0.1875, 0.5938, 0.1875, 0.625, 0.2188, 0.625, 0.2188, 0.5937, 0.1562, 0.5938, 0.1563, 0.625, 0.1875, 0.625, 0.1875, 0.5938, 0.125, 0.5938, 0.125, 0.625, 0.1563, 0.625, 0.1562, 0.5938, 0.125, 0.5625, 0.125, 0.5938, 0.1562, 0.5938, 0.1563, 0.5625, 0.125, 0.5313, 0.125, 0.5625, 0.1563, 0.5625, 0.1563, 0.5313, 0.2813, 0.5313, 0.2813, 0.5625, 0.3125, 0.5625, 0.3125, 0.5313, 0.3125, 0.5313, 0.3125, 0.5625, 0.3438, 0.5625, 0.3438, 0.5313, 0.2813, 0.5625, 0.2813, 0.5938, 0.3125, 0.5938, 0.3125, 0.5625, 0.3125, 0.5625, 0.3125, 0.5938, 0.3438, 0.5938, 0.3438, 0.5625, 0.25, 0.5, 0.25, 0.5313, 0.2813, 0.5313, 0.2813, 0.5, 0.2813, 0.5, 0.2813, 0.5313, 0.3125, 0.5313, 0.3125, 0.5, 0.3125, 0.5, 0.3125, 0.5313, 0.3438, 0.5313, 0.3438, 0.5, 0.3438, 0.5, 0.3438, 0.5313, 0.375, 0.5313, 0.375, 0.5, 0.3438, 0.5313, 0.3438, 0.5625, 0.375, 0.5625, 0.375, 0.5313, 0.3438, 0.5625, 0.3438, 0.5938, 0.375, 0.5938, 0.375, 0.5625, 0.3438, 0.5938, 0.3438, 0.625, 0.375, 0.625, 0.375, 0.5938, 0.3125, 0.5938, 0.3125, 0.625, 0.3438, 0.625, 0.3438, 0.5938, 0.2813, 0.5938, 0.2813, 0.625, 0.3125, 0.625, 0.3125, 0.5938, 0.25, 0.5937, 0.25, 0.625, 0.2813, 0.625, 0.2813, 0.5938, 0.25, 0.5625, 0.25, 0.5937, 0.2813, 0.5938, 0.2813, 0.5625, 0.25, 0.5313, 0.25, 0.5625, 0.2813, 0.5625, 0.2813, 0.5313, 0.4063, 0.4063, 0.4063, 0.4375, 0.4375, 0.4375, 0.4375, 0.4063, 0.4375, 0.4063, 0.4375, 0.4375, 0.4688, 0.4375, 0.4688, 0.4063, 0.4063, 0.4375, 0.4063, 0.4688, 0.4375, 0.4688, 0.4375, 0.4375, 0.4375, 0.4375, 0.4375, 0.4688, 0.4688, 0.4688, 0.4688, 0.4375, 0.375, 0.375, 0.375, 0.4063, 0.4063, 0.4063, 0.4063, 0.375, 0.4063, 0.375, 0.4063, 0.4063, 0.4375, 0.4063, 0.4375, 0.375, 0.4375, 0.375, 0.4375, 0.4063, 0.4688, 0.4063, 0.4688, 0.375, 0.4688, 0.375, 0.4688, 0.4063, 0.5, 0.4063, 0.5, 0.375, 0.4688, 0.4063, 0.4688, 0.4375, 0.5, 0.4375, 0.5, 0.4063, 0.4688, 0.4375, 0.4688, 0.4688, 0.5, 0.4688, 0.5, 0.4375, 0.4688, 0.4688, 0.4688, 0.5, 0.5, 0.5, 0.5, 0.4688, 0.4375, 0.4688, 0.4375, 0.5, 0.4688, 0.5, 0.4688, 0.4688, 0.4063, 0.4688, 0.4063, 0.5, 0.4375, 0.5, 0.4375, 0.4688, 0.375, 0.4688, 0.375, 0.5, 0.4063, 0.5, 0.4063, 0.4688, 0.375, 0.4375, 0.375, 0.4688, 0.4063, 0.4688, 0.4063, 0.4375, 0.375, 0.4063, 0.375, 0.4375, 0.4063, 0.4375, 0.4063, 0.4063, 0.4063, 0.2813, 0.4063, 0.3125, 0.4375, 0.3125, 0.4375, 0.2813, 0.4375, 0.2813, 0.4375, 0.3125, 0.4688, 0.3125, 0.4688, 0.2813, 0.4063, 0.3125, 0.4063, 0.3438, 0.4375, 0.3438, 0.4375, 0.3125, 0.4375, 0.3125, 0.4375, 0.3438, 0.4688, 0.3438, 0.4688, 0.3125, 0.375, 0.25, 0.375, 0.2813, 0.4063, 0.2813, 0.4063, 0.25, 0.4063, 0.25, 0.4063, 0.2813, 0.4375, 0.2813, 0.4375, 0.25, 0.4375, 0.25, 0.4375, 0.2813, 0.4688, 0.2813, 0.4688, 0.25, 0.4688, 0.25, 0.4688, 0.2813, 0.5, 0.2813, 0.5, 0.25, 0.4688, 0.2813, 0.4688, 0.3125, 0.5, 0.3125, 0.5, 0.2813, 0.4688, 0.3125, 0.4688, 0.3438, 0.5, 0.3438, 0.5, 0.3125, 0.4688, 0.3438, 0.4688, 0.375, 0.5, 0.375, 0.5, 0.3438, 0.4375, 0.3438, 0.4375, 0.375, 0.4688, 0.375, 0.4688, 0.3438, 0.4063, 0.3438, 0.4063, 0.375, 0.4375, 0.375, 0.4375, 0.3438, 0.375, 0.3438, 0.375, 0.375, 0.4063, 0.375, 0.4063, 0.3438, 0.375, 0.3125, 0.375, 0.3438, 0.4063, 0.3438, 0.4063, 0.3125, 0.375, 0.2813, 0.375, 0.3125, 0.4063, 0.3125, 0.4063, 0.2813, 0.4062, 0.1562, 0.4063, 0.1875, 0.4375, 0.1875, 0.4375, 0.1562, 0.4375, 0.1562, 0.4375, 0.1875, 0.4688, 0.1875, 0.4688, 0.1562, 0.4063, 0.1875, 0.4063, 0.2188, 0.4375, 0.2188, 0.4375, 0.1875, 0.4375, 0.1875, 0.4375, 0.2188, 0.4688, 0.2188, 0.4688, 0.1875, 0.375, 0.125, 0.375, 0.1563, 0.4062, 0.1562, 0.4063, 0.125, 0.4063, 0.125, 0.4062, 0.1562, 0.4375, 0.1562, 0.4375, 0.125, 0.4375, 0.125, 0.4375, 0.1562, 0.4688, 0.1562, 0.4688, 0.125, 0.5, 0.1291, 0.503, 0.125, 0.5313, 0.125, 0.5313, 0.1563, 0.5, 0.1563, 0.503, 0.1875, 0.5, 0.1914, 0.5, 0.2188, 0.5313, 0.2188, 0.5313, 0.1875, 0.5625, 0.1291, 0.5649, 0.125, 0.5938, 0.125, 0.5938, 0.1562, 0.5625, 0.1563, 0.4688, 0.2188, 0.4688, 0.25, 0.5, 0.25, 0.5, 0.2188, 0.4375, 0.2188, 0.4375, 0.25, 0.4688, 0.25, 0.4688, 0.2188, 0.4063, 0.2188, 0.4063, 0.25, 0.4375, 0.25, 0.4375, 0.2188, 0.375, 0.2188, 0.375, 0.25, 0.4063, 0.25, 0.4063, 0.2188, 0.375, 0.1875, 0.375, 0.2188, 0.4063, 0.2188, 0.4063, 0.1875, 0.375, 0.1563, 0.375, 0.1875, 0.4063, 0.1875, 0.4062, 0.1562, 0.5625, 0.1563, 0.5938, 0.1562, 0.5938, 0.1875, 0.565, 0.1875, 0.5625, 0.1834, 0.5625, 0.1916, 0.565, 0.1875, 0.5938, 0.1875, 0.5937, 0.2188, 0.5625, 0.2188, 0.5313, 0.1563, 0.5625, 0.1563, 0.5625, 0.1834, 0.5598, 0.1875, 0.5313, 0.1875, 0.4688, 0.125, 0.4962, 0.125, 0.5, 0.1291, 0.5, 0.1563, 0.4688, 0.1563, 0.4688, 0.1875, 0.4963, 0.1875, 0.5, 0.1914, 0.5, 0.2188, 0.4688, 0.2188, 0.5625, 0.1563, 0.5625, 0.1834, 0.565, 0.1875, 0.5938, 0.1875, 0.5938, 0.1563, 0.5, 0.2188, 0.5313, 0.2188, 0.5313, 0.25, 0.5, 0.25, 0.5313, 0.2188, 0.5625, 0.2188, 0.5625, 0.25, 0.5313, 0.25, 0.5625, 0.2188, 0.5937, 0.2188, 0.5938, 0.25, 0.5625, 0.25, 0.5937, 0.2188, 0.625, 0.2188, 0.625, 0.25, 0.5938, 0.25, 0.5938, 0.1875, 0.625, 0.1875, 0.625, 0.2188, 0.5937, 0.2188, 0.5938, 0.1562, 0.625, 0.1563, 0.625, 0.1875, 0.5938, 0.1875, 0.5938, 0.125, 0.625, 0.125, 0.625, 0.1563, 0.5938, 0.1562, 0.5313, 0.125, 0.5313, 0.1562, 0.5625, 0.1563, 0.5625, 0.1291, 0.5599, 0.125, 0.4688, 0.1563, 0.5, 0.1563, 0.5, 0.1834, 0.4963, 0.1875, 0.4688, 0.1875, 0.1562, 0.5313, 0.1875, 0.5313, 0.1875, 0.5625, 0.1563, 0.5625, 0.1563, 0.5625, 0.1875, 0.5625, 0.1875, 0.5938, 0.1563, 0.5938, 0.1875, 0.5313, 0.2188, 0.5313, 0.2188, 0.5625, 0.1875, 0.5625, 0.1875, 0.5625, 0.2188, 0.5625, 0.2188, 0.5938, 0.1875, 0.5938, 0.125, 0.5, 0.1563, 0.5, 0.1562, 0.5313, 0.125, 0.5313, 0.125, 0.5313, 0.1562, 0.5313, 0.1563, 0.5625, 0.125, 0.5625, 0.125, 0.5625, 0.1563, 0.5625, 0.1563, 0.5938, 0.125, 0.5938, 0.125, 0.5938, 0.1563, 0.5938, 0.1563, 0.625, 0.125, 0.625, 0.1563, 0.5938, 0.1875, 0.5938, 0.1875, 0.625, 0.1563, 0.625, 0.1875, 0.5938, 0.2188, 0.5938, 0.2188, 0.625, 0.1875, 0.625, 0.2188, 0.5938, 0.25, 0.5938, 0.25, 0.625, 0.2188, 0.625, 0.2188, 0.5625, 0.25, 0.5625, 0.25, 0.5938, 0.2188, 0.5938, 0.2188, 0.5313, 0.25, 0.5313, 0.25, 0.5625, 0.2188, 0.5625, 0.2188, 0.5, 0.25, 0.5, 0.25, 0.5313, 0.2188, 0.5313, 0.1875, 0.5, 0.2188, 0.5, 0.2188, 0.5313, 0.1875, 0.5313, 0.1563, 0.5, 0.1875, 0.5, 0.1875, 0.5313, 0.1562, 0.5313, 0.2813, 0.5313, 0.3125, 0.5313, 0.3125, 0.5625, 0.2813, 0.5625, 0.2813, 0.5625, 0.3125, 0.5625, 0.3125, 0.5938, 0.2813, 0.5938, 0.3125, 0.5313, 0.3438, 0.5313, 0.3438, 0.5625, 0.3125, 0.5625, 0.3125, 0.5625, 0.3438, 0.5625, 0.3438, 0.5938, 0.3125, 0.5938, 0.25, 0.5, 0.2813, 0.5, 0.2813, 0.5313, 0.25, 0.5313, 0.25, 0.5313, 0.2813, 0.5313, 0.2813, 0.5625, 0.25, 0.5625, 0.25, 0.5625, 0.2813, 0.5625, 0.2813, 0.5938, 0.25, 0.5938, 0.25, 0.5938, 0.2813, 0.5938, 0.2813, 0.625, 0.25, 0.625, 0.2813, 0.5938, 0.3125, 0.5938, 0.3125, 0.625, 0.2813, 0.625, 0.3125, 0.5938, 0.3438, 0.5938, 0.3438, 0.625, 0.3125, 0.625, 0.3438, 0.5938, 0.375, 0.5938, 0.375, 0.625, 0.3438, 0.625, 0.3438, 0.5625, 0.375, 0.5625, 0.375, 0.5938, 0.3438, 0.5938, 0.3438, 0.5313, 0.375, 0.5313, 0.375, 0.5625, 0.3438, 0.5625, 0.3438, 0.5, 0.375, 0.5, 0.375, 0.5313, 0.3438, 0.5313, 0.3125, 0.5, 0.3438, 0.5, 0.3438, 0.5313, 0.3125, 0.5313, 0.2813, 0.5, 0.3125, 0.5, 0.3125, 0.5313, 0.2813, 0.5313, 0.4063, 0.4063, 0.4375, 0.4063, 0.4375, 0.4375, 0.4063, 0.4375, 0.4063, 0.4375, 0.4375, 0.4375, 0.4375, 0.4688, 0.4063, 0.4688, 0.4375, 0.4063, 0.4688, 0.4063, 0.4688, 0.4375, 0.4375, 0.4375, 0.4375, 0.4375, 0.4688, 0.4375, 0.4688, 0.4688, 0.4375, 0.4688, 0.375, 0.375, 0.4063, 0.375, 0.4063, 0.4063, 0.375, 0.4063, 0.375, 0.4063, 0.4063, 0.4063, 0.4063, 0.4375, 0.375, 0.4375, 0.375, 0.4375, 0.4063, 0.4375, 0.4063, 0.4688, 0.375, 0.4688, 0.375, 0.4688, 0.4063, 0.4688, 0.4063, 0.5, 0.375, 0.5, 0.4063, 0.4688, 0.4375, 0.4688, 0.4375, 0.5, 0.4063, 0.5, 0.4375, 0.4688, 0.4688, 0.4688, 0.4688, 0.5, 0.4375, 0.5, 0.4688, 0.4688, 0.5, 0.4688, 0.5, 0.5, 0.4688, 0.5, 0.4688, 0.4375, 0.5, 0.4375, 0.5, 0.4688, 0.4688, 0.4688, 0.4688, 0.4063, 0.5, 0.4063, 0.5, 0.4375, 0.4688, 0.4375, 0.4688, 0.375, 0.5, 0.375, 0.5, 0.4063, 0.4688, 0.4063, 0.4375, 0.375, 0.4688, 0.375, 0.4688, 0.4063, 0.4375, 0.4063, 0.4063, 0.375, 0.4375, 0.375, 0.4375, 0.4063, 0.4063, 0.4063, 0.4063, 0.2813, 0.4375, 0.2813, 0.4375, 0.3125, 0.4063, 0.3125, 0.4063, 0.3125, 0.4375, 0.3125, 0.4375, 0.3438, 0.4063, 0.3438, 0.4375, 0.2813, 0.4688, 0.2813, 0.4688, 0.3125, 0.4375, 0.3125, 0.4375, 0.3125, 0.4688, 0.3125, 0.4688, 0.3438, 0.4375, 0.3438, 0.375, 0.25, 0.4063, 0.25, 0.4063, 0.2813, 0.375, 0.2813, 0.375, 0.2813, 0.4063, 0.2813, 0.4063, 0.3125, 0.375, 0.3125, 0.375, 0.3125, 0.4063, 0.3125, 0.4063, 0.3438, 0.375, 0.3438, 0.375, 0.3438, 0.4063, 0.3438, 0.4063, 0.375, 0.375, 0.375, 0.4063, 0.3438, 0.4375, 0.3438, 0.4375, 0.375, 0.4063, 0.375, 0.4375, 0.3438, 0.4688, 0.3438, 0.4688, 0.375, 0.4375, 0.375, 0.4688, 0.3438, 0.5, 0.3438, 0.5, 0.375, 0.4688, 0.375, 0.4688, 0.3125, 0.5, 0.3125, 0.5, 0.3438, 0.4688, 0.3438, 0.4688, 0.2813, 0.5, 0.2813, 0.5, 0.3125, 0.4688, 0.3125, 0.4688, 0.25, 0.5, 0.25, 0.5, 0.2813, 0.4688, 0.2813, 0.4375, 0.25, 0.4688, 0.25, 0.4688, 0.2813, 0.4375, 0.2813, 0.4063, 0.25, 0.4375, 0.25, 0.4375, 0.2813, 0.4063, 0.2813, 0.4062, 0.1562, 0.4375, 0.1563, 0.4375, 0.1875, 0.4063, 0.1875, 0.4063, 0.1875, 0.4375, 0.1875, 0.4375, 0.2188, 0.4063, 0.2188, 0.4375, 0.1563, 0.4688, 0.1563, 0.4688, 0.1875, 0.4375, 0.1875, 0.4375, 0.1875, 0.4688, 0.1875, 0.4688, 0.2188, 0.4375, 0.2188, 0.375, 0.125, 0.4063, 0.125, 0.4062, 0.1562, 0.375, 0.1563, 0.375, 0.1563, 0.4062, 0.1562, 0.4063, 0.1875, 0.375, 0.1875, 0.375, 0.1875, 0.4063, 0.1875, 0.4063, 0.2188, 0.375, 0.2188, 0.375, 0.2188, 0.4063, 0.2188, 0.4063, 0.25, 0.375, 0.25, 0.4063, 0.2188, 0.4375, 0.2188, 0.4375, 0.25, 0.4063, 0.25, 0.4375, 0.2188, 0.4688, 0.2188, 0.4688, 0.25, 0.4375, 0.25, 0.4688, 0.2188, 0.5, 0.2188, 0.5, 0.25, 0.4688, 0.25, 0.5, 0.1914, 0.503, 0.1875, 0.5313, 0.1875, 0.5313, 0.2188, 0.5, 0.2188, 0.5, 0.1563, 0.5313, 0.1563, 0.5313, 0.1875, 0.503, 0.1875, 0.5, 0.1834, 0.503, 0.125, 0.5, 0.1291, 0.5, 0.1562, 0.5313, 0.1562, 0.5313, 0.125, 0.4375, 0.125, 0.4688, 0.125, 0.4688, 0.1563, 0.4375, 0.1563, 0.4063, 0.125, 0.4375, 0.125, 0.4375, 0.1563, 0.4062, 0.1562, 0.625, 0.1563, 0.625, 0.125, 0.625, 0.125, 0.625, 0.1563, 0.625, 0.1875, 0.625, 0.1563, 0.625, 0.1563, 0.625, 0.1875, 0.625, 0.2188, 0.625, 0.1875, 0.625, 0.1875, 0.625, 0.2188, 0.625, 0.25, 0.625, 0.2188, 0.625, 0.2188, 0.625, 0.25, 0.4688, 0.5, 0.5, 0.5, 0.5, 0.5, 0.4688, 0.5, 0.4375, 0.5, 0.4688, 0.5, 0.4688, 0.5, 0.4375, 0.5, 0.4063, 0.5, 0.4375, 0.5, 0.4375, 0.5, 0.4063, 0.5, 0.375, 0.5, 0.4063, 0.5, 0.4063, 0.5, 0.375, 0.5, 0.375, 0.625, 0.375, 0.5938, 0.375, 0.5938, 0.375, 0.625, 0.375, 0.5938, 0.375, 0.5625, 0.375, 0.5625, 0.375, 0.5938, 0.375, 0.5625, 0.375, 0.5313, 0.375, 0.5313, 0.375, 0.5625, 0.375, 0.5313, 0.375, 0.5, 0.375, 0.5, 0.375, 0.5313, 0.5938, 0.25, 0.625, 0.25, 0.625, 0.25, 0.5938, 0.25, 0.5625, 0.25, 0.5938, 0.25, 0.5938, 0.25, 0.5625, 0.25, 0.5313, 0.25, 0.5625, 0.25, 0.5625, 0.25, 0.5313, 0.25, 0.5, 0.25, 0.5313, 0.25, 0.5313, 0.25, 0.5, 0.25, 0.5, 0.4063, 0.5, 0.375, 0.5, 0.375, 0.5, 0.4063, 0.5, 0.4375, 0.5, 0.4063, 0.5, 0.4063, 0.5, 0.4375, 0.5, 0.4688, 0.5, 0.4375, 0.5, 0.4375, 0.5, 0.4688, 0.5, 0.5, 0.5, 0.4688, 0.5, 0.4688, 0.5, 0.5, 0.5, 0.2813, 0.5, 0.25, 0.5, 0.25, 0.5, 0.2813, 0.5, 0.3125, 0.5, 0.2813, 0.5, 0.2813, 0.5, 0.3125, 0.5, 0.3438, 0.5, 0.3125, 0.5, 0.3125, 0.5, 0.3438, 0.5, 0.375, 0.5, 0.3438, 0.5, 0.3438, 0.5, 0.375, 0.625, 0.125, 0.625, 0.1563, 0.625, 0.1563, 0.625, 0.125, 0.625, 0.1563, 0.625, 0.1875, 0.625, 0.1875, 0.625, 0.1563, 0.625, 0.1875, 0.625, 0.2188, 0.625, 0.2188, 0.625, 0.1875, 0.625, 0.2188, 0.625, 0.25, 0.625, 0.25, 0.625, 0.2188, 0.5, 0.5, 0.4688, 0.5, 0.4688, 0.5, 0.5, 0.5, 0.4688, 0.5, 0.4375, 0.5, 0.4375, 0.5, 0.4688, 0.5, 0.4375, 0.5, 0.4063, 0.5, 0.4063, 0.5, 0.4375, 0.5, 0.4063, 0.5, 0.375, 0.5, 0.375, 0.5, 0.4063, 0.5, 0.375, 0.5938, 0.375, 0.625, 0.375, 0.625, 0.375, 0.5938, 0.375, 0.5625, 0.375, 0.5938, 0.375, 0.5938, 0.375, 0.5625, 0.375, 0.5313, 0.375, 0.5625, 0.375, 0.5625, 0.375, 0.5313, 0.375, 0.5, 0.375, 0.5313, 0.375, 0.5313, 0.375, 0.5, 0.625, 0.25, 0.5938, 0.25, 0.5938, 0.25, 0.625, 0.25, 0.5938, 0.25, 0.5625, 0.25, 0.5625, 0.25, 0.5938, 0.25, 0.5625, 0.25, 0.5313, 0.25, 0.5313, 0.25, 0.5625, 0.25, 0.5313, 0.25, 0.5, 0.25, 0.5, 0.25, 0.5313, 0.25, 0.5, 0.375, 0.5, 0.4063, 0.5, 0.4063, 0.5, 0.375, 0.5, 0.4063, 0.5, 0.4375, 0.5, 0.4375, 0.5, 0.4063, 0.5, 0.4375, 0.5, 0.4688, 0.5, 0.4688, 0.5, 0.4375, 0.5, 0.4688, 0.5, 0.5, 0.5, 0.5, 0.5, 0.4688, 0.5, 0.25, 0.5, 0.2813, 0.5, 0.2813, 0.5, 0.25, 0.5, 0.2813, 0.5, 0.3125, 0.5, 0.3125, 0.5, 0.2813, 0.5, 0.3125, 0.5, 0.3438, 0.5, 0.3438, 0.5, 0.3125, 0.5, 0.3438, 0.5, 0.375, 0.5, 0.375, 0.5, 0.3438, 0.503, 0.125, 0.5, 0.1291, 0.4962, 0.125, 0.5, 0.1291, 0.4963, 0.1875, 0.5, 0.1914, 0.503, 0.1875, 0.5, 0.1834, 0.5625, 0.1291, 0.5599, 0.125, 0.5625, 0.1291, 0.5649, 0.125, 0.5, 0.1834, 0.503, 0.1875, 0.5, 0.1914, 0.4963, 0.1875, 0.5625, 0.1834, 0.5598, 0.1875, 0.5625, 0.1916, 0.565, 0.1875, 0.5598, 0.1875, 0.5625, 0.1834, 0.565, 0.1875, 0.5625, 0.1916, 0.4688, 0.125, 0.4688, 0.1562, 0.5, 0.1562, 0.5, 0.1291, 0.4962, 0.125])
me_cube.update()

# ---- objects
ob_cube = bpy.data.objects.new('Cube', me_cube)

# ---- transforms, parenting, visibility, modifiers, constraints
ob_cube.location = (-0.1804, 1.16, 2.29)

# ---- collection membership
col_collection.objects.link(ob_cube)

# ---- scene / render settings (as saved in the file)
scene.frame_start = 1; scene.frame_end = 250; scene.frame_set(1)
scene.render.engine = 'BLENDER_EEVEE_NEXT'
scene.cycles.sampling_pattern = 'TABULATED_SOBOL'
scene.eevee.ray_tracing_options.trace_max_roughness = 0.0
bpy.context.view_layer.update()

# ---- added for rendering (the .blend has no active camera and no usable light): camera, sun
cam_auto = bpy.data.cameras.new('AutoCamera')
cam_auto.lens = 50.0
cam_auto.sensor_width = 36.0
cam_auto.clip_end = 1000.0
ob_auto_camera = bpy.data.objects.new('AutoCamera', cam_auto)
scene.collection.objects.link(ob_auto_camera)
ob_auto_camera.location = (3.32971, -3.5923, 5.34357)
ob_auto_camera.rotation_euler = (1.09748, -7.21219e-08, 0.694738)
scene.camera = ob_auto_camera
light_auto_sun = bpy.data.lights.new('AutoSun', 'SUN')
light_auto_sun.energy = 3.0
light_auto_sun.angle = 0.0523599
ob_auto_sun = bpy.data.objects.new('AutoSun', light_auto_sun)
scene.collection.objects.link(ob_auto_sun)
ob_auto_sun.rotation_euler = (0.872665, 0.174533, 0.523599)
bpy.context.view_layer.update()
